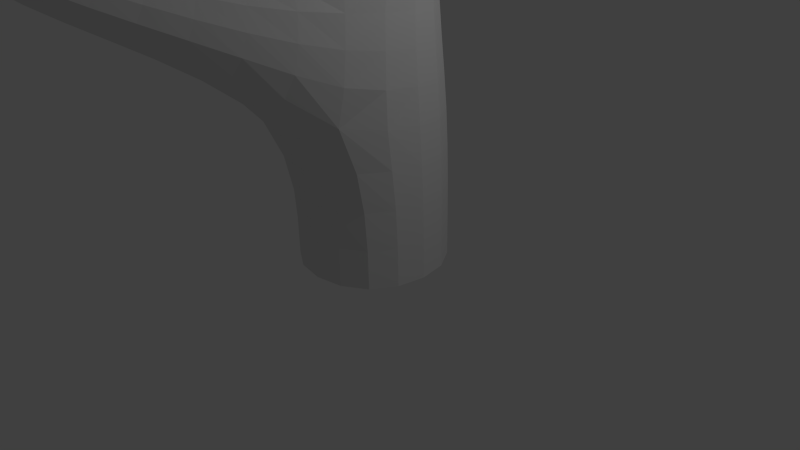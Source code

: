 # Source: treeBlender.blend  (saved by Blender 2.74.0; exported with 4.5.12 LTS)
import bpy
from mathutils import Matrix  # noqa: F401  (used for matrix-valued properties, if any)

bpy.ops.wm.read_factory_settings(use_empty=True)
scene = bpy.context.scene
scene.name = 'Scene'

# ---- collections
col_collection_1 = bpy.data.collections.new('Collection 1'); scene.collection.children.link(col_collection_1)

# ---- materials (node trees are filled in below, after node groups)
mat_material = bpy.data.materials.new('Material')
mat_material.alpha_threshold = 0.0
mat_material.use_transparent_shadow = False
mat_material.roughness = 0.5
mat_material.line_color = (0.0, 0.0, 0.0, 1.0)

# ---- material node trees

# ---- world
world_world = bpy.data.worlds.new('World'); scene.world = world_world
world_world.color = (0.05088, 0.05088, 0.05088)
world_world.use_sun_shadow = False
world_world.sun_shadow_jitter_overblur = 0.0
world_world.cycles.sampling_method = 'MANUAL'
world_world.cycles.sample_map_resolution = 256

# ---- cameras
cam_camera = bpy.data.cameras.new('Camera')
cam_camera.clip_end = 100.0
cam_camera.lens = 35.0
cam_camera.sensor_width = 32.0
cam_camera.sensor_height = 18.0
cam_camera.ortho_scale = 7.314
cam_camera.dof.focus_distance = 0.0
cam_camera.dof.aperture_fstop = 128.0

# ---- lights
light_lamp = bpy.data.lights.new('Lamp', 'POINT')
light_lamp.transmission_factor = 0.0
light_lamp.cutoff_distance = 30.0
light_lamp.energy = 100.0
light_lamp.shadow_buffer_clip_start = 1.001
light_lamp.shadow_soft_size = 0.1
light_lamp.shadow_maximum_resolution = 0.006
light_lamp.use_absolute_resolution = True
light_lamp.cycles.use_multiple_importance_sampling = False

# ---- meshes
me_cube = bpy.data.meshes.new('Cube')
me_cube.from_pydata([(1.0, 1.0, -1.0), (1.0, -1.0, -1.0), (-1.0, -1.0, -1.0), (-1.0, 1.0, -1.0), (1.0, 1.0, 1.0), (1.0, -1.0, 1.0), (-1.0, -1.0, 1.0), (-1.0, 1.0, 1.0), (0.7834, 0.7834, 2.658), (0.7834, -0.7834, 2.658), (-0.7834, 0.7834, 2.658), (-0.7834, -0.7834, 2.658), (0.7622, 1.17, 5.367), (1.491, 0.1321, 5.142), (-0.2985, 0.4692, 5.16), (0.4305, -0.5684, 4.936), (1.438, 0.7053, 6.7), (1.981, -0.06676, 6.532), (0.6489, 0.1841, 6.546), (1.191, -0.588, 6.378), (-0.2275, -2.971, 2.133), (-1.401, -2.878, 2.224), (-0.127, -2.557, 3.014), (-1.301, -2.464, 3.105), (-0.4597, -4.211, 2.921), (-1.248, -4.148, 2.982), (-0.3922, -3.932, 3.513), (-1.18, -3.87, 3.573), (-0.5584, 0.6376, 3.819), (-0.2202, -0.6836, 3.715), (1.112, -0.3586, 3.811), (0.7736, 0.9626, 3.915), (0.01509, 2.106, 5.519), (-0.7362, 1.468, 5.52), (-1.029, 1.412, 4.51), (-0.04478, 1.777, 4.448), (-0.5637, 2.093, 5.601), (-1.004, 1.719, 5.601), (-1.176, 1.686, 5.009), (-0.9879, 2.42, 4.98)], [], [(0, 1, 2, 3), (7, 6, 11, 10), (0, 4, 5, 1), (1, 5, 6, 2), (2, 6, 7, 3), (4, 0, 3, 7), (28, 29, 15, 14), (5, 9, 22, 20), (4, 7, 10, 8), (5, 4, 8, 9), (14, 15, 19, 18), (29, 30, 13, 15), (31, 28, 34, 35), (30, 31, 12, 13), (16, 18, 19, 17), (15, 13, 17, 19), (12, 14, 18, 16), (13, 12, 16, 17), (20, 22, 26, 24), (11, 6, 21, 23), (9, 11, 23, 22), (6, 5, 20, 21), (25, 24, 26, 27), (23, 21, 25, 27), (22, 23, 27, 26), (21, 20, 24, 25), (9, 8, 31, 30), (8, 10, 28, 31), (11, 9, 30, 29), (10, 11, 29, 28), (35, 34, 38, 39), (12, 31, 35, 32), (28, 14, 33, 34), (14, 12, 32, 33), (39, 38, 37, 36), (32, 35, 39, 36), (34, 33, 37, 38), (33, 32, 36, 37)])
_k = {(0, 1): 1.0, (0, 3): 1.0, (1, 2): 1.0, (2, 3): 1.0}
me_cube.attributes.new('crease_edge', 'FLOAT', 'EDGE').data.foreach_set('value', [_k.get((min(e.vertices), max(e.vertices)), 0.0) for e in me_cube.edges])
me_cube.materials.append(mat_material)
me_cube.use_remesh_preserve_volume = False
me_cube.use_remesh_preserve_attributes = False
me_cube.use_mirror_vertex_groups = False
me_cube.update()

# ---- objects
ob_cube = bpy.data.objects.new('Cube', me_cube)
ob_lamp = bpy.data.objects.new('Lamp', light_lamp)
ob_camera = bpy.data.objects.new('Camera', cam_camera)

# ---- transforms, parenting, visibility, modifiers, constraints
ob_cube.location = (0.0, 0.0, 1.03)
ob_cube.lock_rotations_4d = False
ob_cube.empty_display_type = 'ARROWS'
ob_cube.lineart.crease_threshold = 0.0
_m = ob_cube.modifiers.new('Subsurf', 'SUBSURF')
_m.uv_smooth = 'PRESERVE_CORNERS'
_m.quality = 2
_m.show_only_control_edges = False
ob_lamp.location = (4.076, 1.005, 5.904)
ob_lamp.rotation_euler = (0.6503, 0.05522, 1.866)
ob_lamp.lock_rotations_4d = False
ob_lamp.empty_display_type = 'ARROWS'
ob_lamp.color = (0.0, 0.0, 0.0, 0.0)
ob_lamp.lineart.crease_threshold = 0.0
ob_camera.location = (7.481, -6.508, 5.344)
ob_camera.rotation_euler = (1.109, 0.01082, 0.8149)
ob_camera.lock_rotations_4d = False
ob_camera.empty_display_type = 'ARROWS'
ob_camera.color = (0.0, 0.0, 0.0, 0.0)
ob_camera.display_type = 'WIRE'
ob_camera.lineart.crease_threshold = 0.0

# ---- collection membership
col_collection_1.objects.link(ob_cube)
col_collection_1.objects.link(ob_lamp)
col_collection_1.objects.link(ob_camera)

# ---- scene / render settings (as saved in the file)
scene.camera = ob_camera
scene.frame_start = 1; scene.frame_end = 250; scene.frame_set(1)
scene.render.engine = 'BLENDER_EEVEE_NEXT'
scene.render.resolution_percentage = 50
scene.render.dither_intensity = 0.0
scene.cycles.use_denoising = False
scene.cycles.samples = 10
scene.cycles.sampling_pattern = 'TABULATED_SOBOL'
scene.cycles.light_sampling_threshold = 0.0
scene.cycles.use_adaptive_sampling = False
scene.cycles.use_light_tree = False
scene.cycles.blur_glossy = 0.0
scene.cycles.pixel_filter_type = 'GAUSSIAN'
scene.cycles.sample_clamp_indirect = 0.0
scene.view_settings.view_transform = 'Standard'
bpy.context.view_layer.update()
